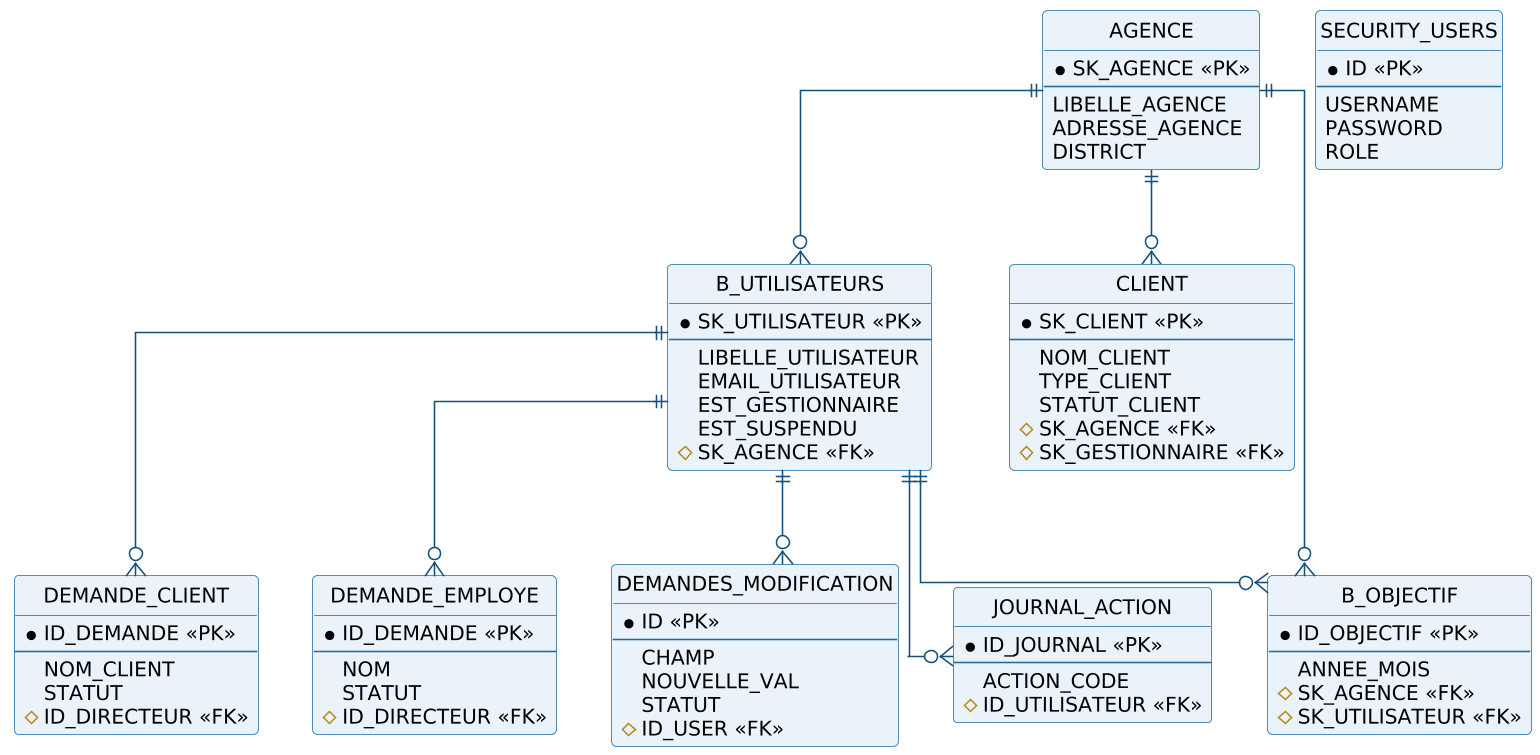

The diagram above was rendered by PlantUML. Its source (embedded in the PNG):
@startuml

skinparam dpi 150
skinparam shadowing false
skinparam DefaultFontName Arial
skinparam DefaultFontSize 13
skinparam ArrowColor #14507A
skinparam roundCorner 6

skinparam linetype ortho
skinparam class {
  BackgroundColor #EAF3FA
  BorderColor #1B6CA8
}
hide circle
hide methods
entity "AGENCE" as AGENCE {
  *SK_AGENCE <<PK>>
  --
  LIBELLE_AGENCE
  ADRESSE_AGENCE
  DISTRICT
}
entity "B_UTILISATEURS" as USR {
  *SK_UTILISATEUR <<PK>>
  --
  LIBELLE_UTILISATEUR
  EMAIL_UTILISATEUR
  EST_GESTIONNAIRE
  EST_SUSPENDU
  #SK_AGENCE <<FK>>
}
entity "CLIENT" as CLI {
  *SK_CLIENT <<PK>>
  --
  NOM_CLIENT
  TYPE_CLIENT
  STATUT_CLIENT
  #SK_AGENCE <<FK>>
  #SK_GESTIONNAIRE <<FK>>
}
entity "B_OBJECTIF" as OBJ {
  *ID_OBJECTIF <<PK>>
  --
  ANNEE_MOIS
  #SK_AGENCE <<FK>>
  #SK_UTILISATEUR <<FK>>
}
entity "SECURITY_USERS" as SEC {
  *ID <<PK>>
  --
  USERNAME
  PASSWORD
  ROLE
}
entity "DEMANDE_CLIENT" as DC {
  *ID_DEMANDE <<PK>>
  --
  NOM_CLIENT
  STATUT
  #ID_DIRECTEUR <<FK>>
}
entity "DEMANDE_EMPLOYE" as DE {
  *ID_DEMANDE <<PK>>
  --
  NOM
  STATUT
  #ID_DIRECTEUR <<FK>>
}
entity "DEMANDES_MODIFICATION" as DM {
  *ID <<PK>>
  --
  CHAMP
  NOUVELLE_VAL
  STATUT
  #ID_USER <<FK>>
}
entity "JOURNAL_ACTION" as JA {
  *ID_JOURNAL <<PK>>
  --
  ACTION_CODE
  #ID_UTILISATEUR <<FK>>
}
AGENCE ||--o{ USR
AGENCE ||--o{ CLI
AGENCE ||--o{ OBJ
USR ||--o{ OBJ
USR ||--o{ DC
USR ||--o{ DE
USR ||--o{ DM
USR ||--o{ JA
@enduml